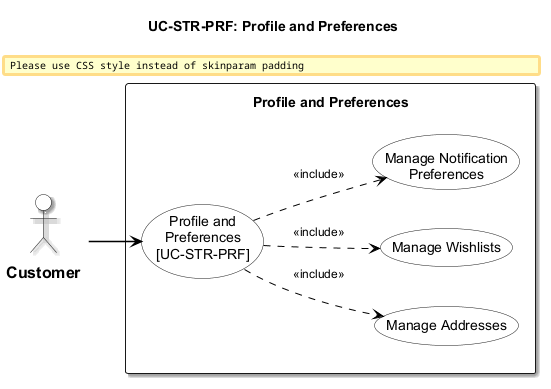

The diagram above was rendered by PlantUML. Its source (embedded in the PNG):
@startuml usecase-profile-preferences
left to right direction
skinparam padding 8
skinparam nodesep 40
skinparam ranksep 40

!include _shared/styles.iuml
title UC-STR-PRF: Profile and Preferences

actor "Customer" as Cust

rectangle "Profile and Preferences" {
  usecase "Profile and\nPreferences\n[UC-STR-PRF]" as UC_MAIN
  usecase "Manage Addresses" as UC_ADDR
  usecase "Manage Wishlists" as UC_WISH
  usecase "Manage Notification\nPreferences" as UC_NOTIF

  UC_MAIN ..> UC_ADDR : <<include>>
  UC_MAIN ..> UC_WISH : <<include>>
  UC_MAIN ..> UC_NOTIF : <<include>>
}

Cust --> UC_MAIN

@enduml